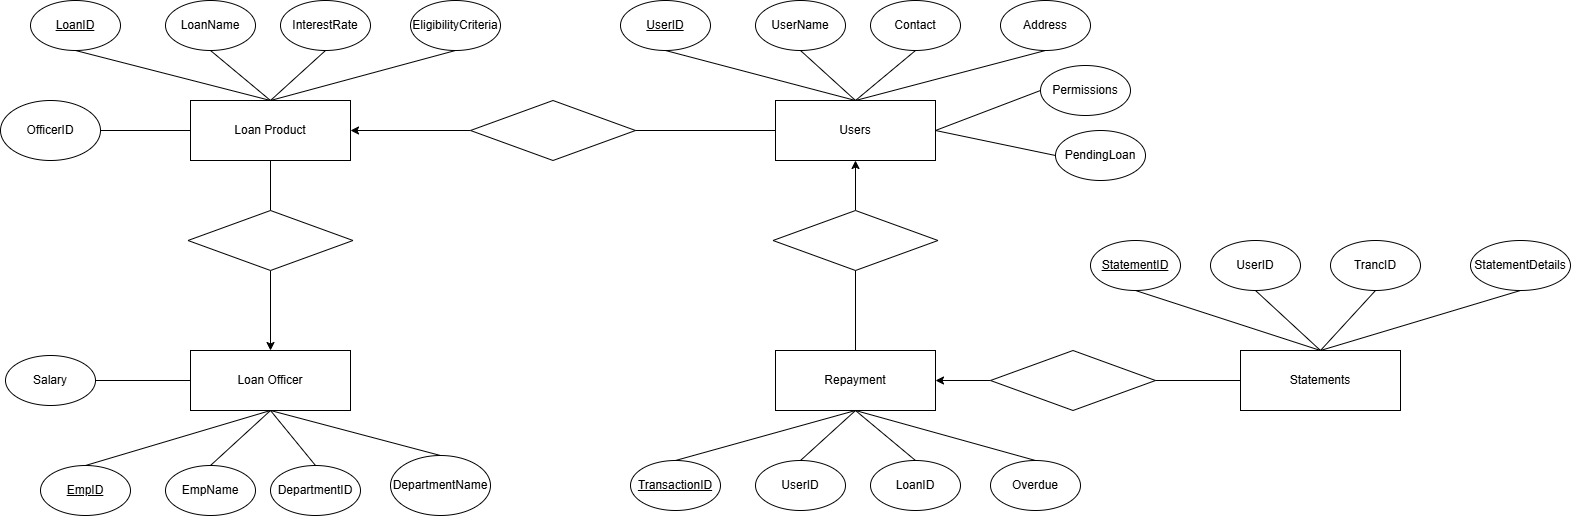

The diagram above was exported from draw.io. Its source (the exported page's mxGraphModel, read from the mxfile embedded in the PNG):
<mxGraphModel dx="2759" dy="1013" grid="1" gridSize="10" guides="1" tooltips="1" connect="1" arrows="1" fold="1" page="1" pageScale="1" pageWidth="850" pageHeight="1100" background="#ffffff" math="0" shadow="0" extFonts="Permanent Marker^https://fonts.googleapis.com/css?family=Permanent+Marker">
  <root>
    <mxCell id="0" />
    <mxCell id="1" parent="0" />
    <mxCell id="YnFcvcszC6jrbSksAGwI-1" value="Loan Product" style="rounded=0;whiteSpace=wrap;html=1;" vertex="1" parent="1">
      <mxGeometry x="-310" y="120" width="160" height="60" as="geometry" />
    </mxCell>
    <mxCell id="YnFcvcszC6jrbSksAGwI-2" value="EligibilityCriteria" style="ellipse;whiteSpace=wrap;html=1;" vertex="1" parent="1">
      <mxGeometry x="-90" y="20" width="90" height="50" as="geometry" />
    </mxCell>
    <mxCell id="YnFcvcszC6jrbSksAGwI-3" value="InterestRate" style="ellipse;whiteSpace=wrap;html=1;" vertex="1" parent="1">
      <mxGeometry x="-220" y="20" width="90" height="50" as="geometry" />
    </mxCell>
    <mxCell id="YnFcvcszC6jrbSksAGwI-4" value="LoanName" style="ellipse;whiteSpace=wrap;html=1;" vertex="1" parent="1">
      <mxGeometry x="-335" y="20" width="90" height="50" as="geometry" />
    </mxCell>
    <mxCell id="YnFcvcszC6jrbSksAGwI-5" value="&lt;u&gt;LoanID&lt;/u&gt;" style="ellipse;whiteSpace=wrap;html=1;" vertex="1" parent="1">
      <mxGeometry x="-470" y="20" width="90" height="50" as="geometry" />
    </mxCell>
    <mxCell id="YnFcvcszC6jrbSksAGwI-10" value="Statements" style="rounded=0;whiteSpace=wrap;html=1;" vertex="1" parent="1">
      <mxGeometry x="740" y="370" width="160" height="60" as="geometry" />
    </mxCell>
    <mxCell id="YnFcvcszC6jrbSksAGwI-12" value="StatementDetails" style="ellipse;whiteSpace=wrap;html=1;" vertex="1" parent="1">
      <mxGeometry x="970" y="260" width="100" height="50" as="geometry" />
    </mxCell>
    <mxCell id="YnFcvcszC6jrbSksAGwI-14" value="TrancID" style="ellipse;whiteSpace=wrap;html=1;" vertex="1" parent="1">
      <mxGeometry x="830" y="260" width="90" height="50" as="geometry" />
    </mxCell>
    <mxCell id="YnFcvcszC6jrbSksAGwI-16" value="UserID" style="ellipse;whiteSpace=wrap;html=1;" vertex="1" parent="1">
      <mxGeometry x="710" y="260" width="90" height="50" as="geometry" />
    </mxCell>
    <mxCell id="YnFcvcszC6jrbSksAGwI-18" value="&lt;u&gt;StatementID&lt;/u&gt;" style="ellipse;whiteSpace=wrap;html=1;" vertex="1" parent="1">
      <mxGeometry x="590" y="260" width="90" height="50" as="geometry" />
    </mxCell>
    <mxCell id="YnFcvcszC6jrbSksAGwI-19" value="Users" style="rounded=0;whiteSpace=wrap;html=1;" vertex="1" parent="1">
      <mxGeometry x="275" y="120" width="160" height="60" as="geometry" />
    </mxCell>
    <mxCell id="YnFcvcszC6jrbSksAGwI-21" value="Address" style="ellipse;whiteSpace=wrap;html=1;" vertex="1" parent="1">
      <mxGeometry x="500" y="20" width="90" height="50" as="geometry" />
    </mxCell>
    <mxCell id="YnFcvcszC6jrbSksAGwI-23" value="Contact" style="ellipse;whiteSpace=wrap;html=1;" vertex="1" parent="1">
      <mxGeometry x="370" y="20" width="90" height="50" as="geometry" />
    </mxCell>
    <mxCell id="YnFcvcszC6jrbSksAGwI-25" value="UserName" style="ellipse;whiteSpace=wrap;html=1;" vertex="1" parent="1">
      <mxGeometry x="255" y="20" width="90" height="50" as="geometry" />
    </mxCell>
    <mxCell id="YnFcvcszC6jrbSksAGwI-27" value="&lt;u&gt;UserID&lt;/u&gt;" style="ellipse;whiteSpace=wrap;html=1;" vertex="1" parent="1">
      <mxGeometry x="120" y="20" width="90" height="50" as="geometry" />
    </mxCell>
    <mxCell id="YnFcvcszC6jrbSksAGwI-28" value="Repayment" style="rounded=0;whiteSpace=wrap;html=1;" vertex="1" parent="1">
      <mxGeometry x="275" y="370" width="160" height="60" as="geometry" />
    </mxCell>
    <mxCell id="YnFcvcszC6jrbSksAGwI-30" value="Overdue" style="ellipse;whiteSpace=wrap;html=1;" vertex="1" parent="1">
      <mxGeometry x="490" y="480" width="90" height="50" as="geometry" />
    </mxCell>
    <mxCell id="YnFcvcszC6jrbSksAGwI-32" value="LoanID" style="ellipse;whiteSpace=wrap;html=1;" vertex="1" parent="1">
      <mxGeometry x="370" y="480" width="90" height="50" as="geometry" />
    </mxCell>
    <mxCell id="YnFcvcszC6jrbSksAGwI-34" value="UserID" style="ellipse;whiteSpace=wrap;html=1;" vertex="1" parent="1">
      <mxGeometry x="255" y="480" width="90" height="50" as="geometry" />
    </mxCell>
    <mxCell id="YnFcvcszC6jrbSksAGwI-36" value="&lt;u&gt;TransactionID&lt;/u&gt;" style="ellipse;whiteSpace=wrap;html=1;" vertex="1" parent="1">
      <mxGeometry x="130" y="480" width="90" height="50" as="geometry" />
    </mxCell>
    <mxCell id="YnFcvcszC6jrbSksAGwI-37" value="Loan Officer" style="rounded=0;whiteSpace=wrap;html=1;" vertex="1" parent="1">
      <mxGeometry x="-310" y="370" width="160" height="60" as="geometry" />
    </mxCell>
    <mxCell id="YnFcvcszC6jrbSksAGwI-39" value="DepartmentName" style="ellipse;whiteSpace=wrap;html=1;" vertex="1" parent="1">
      <mxGeometry x="-110" y="475" width="100" height="60" as="geometry" />
    </mxCell>
    <mxCell id="YnFcvcszC6jrbSksAGwI-41" value="DepartmentID" style="ellipse;whiteSpace=wrap;html=1;" vertex="1" parent="1">
      <mxGeometry x="-230" y="485" width="90" height="50" as="geometry" />
    </mxCell>
    <mxCell id="YnFcvcszC6jrbSksAGwI-43" value="EmpName" style="ellipse;whiteSpace=wrap;html=1;" vertex="1" parent="1">
      <mxGeometry x="-335" y="485" width="90" height="50" as="geometry" />
    </mxCell>
    <mxCell id="YnFcvcszC6jrbSksAGwI-45" value="&lt;u&gt;EmpID&lt;/u&gt;" style="ellipse;whiteSpace=wrap;html=1;" vertex="1" parent="1">
      <mxGeometry x="-460" y="485" width="90" height="50" as="geometry" />
    </mxCell>
    <mxCell id="YnFcvcszC6jrbSksAGwI-46" value="PendingLoan" style="ellipse;whiteSpace=wrap;html=1;" vertex="1" parent="1">
      <mxGeometry x="555" y="150" width="90" height="50" as="geometry" />
    </mxCell>
    <mxCell id="YnFcvcszC6jrbSksAGwI-47" value="Permissions" style="ellipse;whiteSpace=wrap;html=1;" vertex="1" parent="1">
      <mxGeometry x="540" y="85" width="90" height="50" as="geometry" />
    </mxCell>
    <mxCell id="YnFcvcszC6jrbSksAGwI-57" value="" style="endArrow=none;html=1;rounded=0;entryX=0.5;entryY=1;entryDx=0;entryDy=0;exitX=0.5;exitY=0;exitDx=0;exitDy=0;" edge="1" parent="1" source="YnFcvcszC6jrbSksAGwI-1" target="YnFcvcszC6jrbSksAGwI-2">
      <mxGeometry width="50" height="50" relative="1" as="geometry">
        <mxPoint x="-10" y="250" as="sourcePoint" />
        <mxPoint x="40" y="200" as="targetPoint" />
      </mxGeometry>
    </mxCell>
    <mxCell id="YnFcvcszC6jrbSksAGwI-58" value="" style="endArrow=none;html=1;rounded=0;entryX=0.5;entryY=1;entryDx=0;entryDy=0;exitX=0.5;exitY=0;exitDx=0;exitDy=0;" edge="1" parent="1" source="YnFcvcszC6jrbSksAGwI-1" target="YnFcvcszC6jrbSksAGwI-3">
      <mxGeometry width="50" height="50" relative="1" as="geometry">
        <mxPoint x="-50" y="170" as="sourcePoint" />
        <mxPoint y="120" as="targetPoint" />
      </mxGeometry>
    </mxCell>
    <mxCell id="YnFcvcszC6jrbSksAGwI-59" value="" style="endArrow=none;html=1;rounded=0;exitX=0.5;exitY=0;exitDx=0;exitDy=0;entryX=0.5;entryY=1;entryDx=0;entryDy=0;" edge="1" parent="1" source="YnFcvcszC6jrbSksAGwI-1" target="YnFcvcszC6jrbSksAGwI-4">
      <mxGeometry width="50" height="50" relative="1" as="geometry">
        <mxPoint x="-50" y="170" as="sourcePoint" />
        <mxPoint y="120" as="targetPoint" />
      </mxGeometry>
    </mxCell>
    <mxCell id="YnFcvcszC6jrbSksAGwI-60" value="" style="endArrow=none;html=1;rounded=0;exitX=0.5;exitY=0;exitDx=0;exitDy=0;entryX=0.5;entryY=1;entryDx=0;entryDy=0;" edge="1" parent="1" source="YnFcvcszC6jrbSksAGwI-1" target="YnFcvcszC6jrbSksAGwI-5">
      <mxGeometry width="50" height="50" relative="1" as="geometry">
        <mxPoint x="-50" y="170" as="sourcePoint" />
        <mxPoint y="120" as="targetPoint" />
      </mxGeometry>
    </mxCell>
    <mxCell id="YnFcvcszC6jrbSksAGwI-61" value="" style="endArrow=none;html=1;rounded=0;entryX=0.5;entryY=1;entryDx=0;entryDy=0;exitX=0.5;exitY=0;exitDx=0;exitDy=0;" edge="1" parent="1" source="YnFcvcszC6jrbSksAGwI-19" target="YnFcvcszC6jrbSksAGwI-21">
      <mxGeometry width="50" height="50" relative="1" as="geometry">
        <mxPoint x="330" y="180" as="sourcePoint" />
        <mxPoint x="380" y="130" as="targetPoint" />
      </mxGeometry>
    </mxCell>
    <mxCell id="YnFcvcszC6jrbSksAGwI-62" value="" style="endArrow=none;html=1;rounded=0;exitX=0.5;exitY=1;exitDx=0;exitDy=0;entryX=0.5;entryY=0;entryDx=0;entryDy=0;" edge="1" parent="1" source="YnFcvcszC6jrbSksAGwI-25" target="YnFcvcszC6jrbSksAGwI-19">
      <mxGeometry width="50" height="50" relative="1" as="geometry">
        <mxPoint x="330" y="180" as="sourcePoint" />
        <mxPoint x="380" y="130" as="targetPoint" />
      </mxGeometry>
    </mxCell>
    <mxCell id="YnFcvcszC6jrbSksAGwI-63" value="" style="endArrow=none;html=1;rounded=0;exitX=0.5;exitY=1;exitDx=0;exitDy=0;entryX=0.5;entryY=0;entryDx=0;entryDy=0;" edge="1" parent="1" source="YnFcvcszC6jrbSksAGwI-23" target="YnFcvcszC6jrbSksAGwI-19">
      <mxGeometry width="50" height="50" relative="1" as="geometry">
        <mxPoint x="330" y="180" as="sourcePoint" />
        <mxPoint x="380" y="130" as="targetPoint" />
      </mxGeometry>
    </mxCell>
    <mxCell id="YnFcvcszC6jrbSksAGwI-64" value="" style="endArrow=none;html=1;rounded=0;exitX=0.5;exitY=1;exitDx=0;exitDy=0;entryX=0.5;entryY=0;entryDx=0;entryDy=0;" edge="1" parent="1" source="YnFcvcszC6jrbSksAGwI-27" target="YnFcvcszC6jrbSksAGwI-19">
      <mxGeometry width="50" height="50" relative="1" as="geometry">
        <mxPoint x="330" y="180" as="sourcePoint" />
        <mxPoint x="380" y="130" as="targetPoint" />
      </mxGeometry>
    </mxCell>
    <mxCell id="YnFcvcszC6jrbSksAGwI-65" value="" style="endArrow=none;html=1;rounded=0;exitX=0;exitY=0.5;exitDx=0;exitDy=0;entryX=1;entryY=0.5;entryDx=0;entryDy=0;" edge="1" parent="1" source="YnFcvcszC6jrbSksAGwI-46" target="YnFcvcszC6jrbSksAGwI-19">
      <mxGeometry width="50" height="50" relative="1" as="geometry">
        <mxPoint x="330" y="180" as="sourcePoint" />
        <mxPoint x="380" y="130" as="targetPoint" />
      </mxGeometry>
    </mxCell>
    <mxCell id="YnFcvcszC6jrbSksAGwI-66" value="" style="endArrow=none;html=1;rounded=0;exitX=0;exitY=0.5;exitDx=0;exitDy=0;entryX=1;entryY=0.5;entryDx=0;entryDy=0;" edge="1" parent="1" source="YnFcvcszC6jrbSksAGwI-47" target="YnFcvcszC6jrbSksAGwI-19">
      <mxGeometry width="50" height="50" relative="1" as="geometry">
        <mxPoint x="330" y="180" as="sourcePoint" />
        <mxPoint x="380" y="130" as="targetPoint" />
      </mxGeometry>
    </mxCell>
    <mxCell id="YnFcvcszC6jrbSksAGwI-67" value="Salary" style="ellipse;whiteSpace=wrap;html=1;" vertex="1" parent="1">
      <mxGeometry x="-495" y="375" width="90" height="50" as="geometry" />
    </mxCell>
    <mxCell id="YnFcvcszC6jrbSksAGwI-68" value="" style="endArrow=none;html=1;rounded=0;exitX=0.5;exitY=0;exitDx=0;exitDy=0;entryX=0.5;entryY=1;entryDx=0;entryDy=0;" edge="1" parent="1" source="YnFcvcszC6jrbSksAGwI-45" target="YnFcvcszC6jrbSksAGwI-37">
      <mxGeometry width="50" height="50" relative="1" as="geometry">
        <mxPoint x="-300" y="360" as="sourcePoint" />
        <mxPoint x="-250" y="310" as="targetPoint" />
      </mxGeometry>
    </mxCell>
    <mxCell id="YnFcvcszC6jrbSksAGwI-69" value="" style="endArrow=none;html=1;rounded=0;exitX=0.5;exitY=0;exitDx=0;exitDy=0;entryX=0.5;entryY=1;entryDx=0;entryDy=0;" edge="1" parent="1" source="YnFcvcszC6jrbSksAGwI-43" target="YnFcvcszC6jrbSksAGwI-37">
      <mxGeometry width="50" height="50" relative="1" as="geometry">
        <mxPoint x="-300" y="360" as="sourcePoint" />
        <mxPoint x="-250" y="310" as="targetPoint" />
      </mxGeometry>
    </mxCell>
    <mxCell id="YnFcvcszC6jrbSksAGwI-70" value="" style="endArrow=none;html=1;rounded=0;entryX=0.5;entryY=0;entryDx=0;entryDy=0;exitX=0.5;exitY=1;exitDx=0;exitDy=0;" edge="1" parent="1" source="YnFcvcszC6jrbSksAGwI-37" target="YnFcvcszC6jrbSksAGwI-41">
      <mxGeometry width="50" height="50" relative="1" as="geometry">
        <mxPoint x="-300" y="360" as="sourcePoint" />
        <mxPoint x="-250" y="310" as="targetPoint" />
      </mxGeometry>
    </mxCell>
    <mxCell id="YnFcvcszC6jrbSksAGwI-71" value="" style="endArrow=none;html=1;rounded=0;entryX=0.5;entryY=0;entryDx=0;entryDy=0;exitX=0.5;exitY=1;exitDx=0;exitDy=0;" edge="1" parent="1" source="YnFcvcszC6jrbSksAGwI-37" target="YnFcvcszC6jrbSksAGwI-39">
      <mxGeometry width="50" height="50" relative="1" as="geometry">
        <mxPoint x="-300" y="360" as="sourcePoint" />
        <mxPoint x="-250" y="310" as="targetPoint" />
      </mxGeometry>
    </mxCell>
    <mxCell id="YnFcvcszC6jrbSksAGwI-72" value="" style="endArrow=none;html=1;rounded=0;entryX=1;entryY=0.5;entryDx=0;entryDy=0;exitX=0;exitY=0.5;exitDx=0;exitDy=0;" edge="1" parent="1" source="YnFcvcszC6jrbSksAGwI-37" target="YnFcvcszC6jrbSksAGwI-67">
      <mxGeometry width="50" height="50" relative="1" as="geometry">
        <mxPoint x="-300" y="360" as="sourcePoint" />
        <mxPoint x="-250" y="310" as="targetPoint" />
      </mxGeometry>
    </mxCell>
    <mxCell id="YnFcvcszC6jrbSksAGwI-73" value="" style="endArrow=none;html=1;rounded=0;exitX=0.5;exitY=1;exitDx=0;exitDy=0;entryX=0.5;entryY=0;entryDx=0;entryDy=0;" edge="1" parent="1" source="YnFcvcszC6jrbSksAGwI-28" target="YnFcvcszC6jrbSksAGwI-30">
      <mxGeometry width="50" height="50" relative="1" as="geometry">
        <mxPoint x="520" y="540" as="sourcePoint" />
        <mxPoint x="570" y="490" as="targetPoint" />
      </mxGeometry>
    </mxCell>
    <mxCell id="YnFcvcszC6jrbSksAGwI-74" value="" style="endArrow=none;html=1;rounded=0;exitX=0.5;exitY=1;exitDx=0;exitDy=0;entryX=0.5;entryY=0;entryDx=0;entryDy=0;" edge="1" parent="1" source="YnFcvcszC6jrbSksAGwI-28" target="YnFcvcszC6jrbSksAGwI-32">
      <mxGeometry width="50" height="50" relative="1" as="geometry">
        <mxPoint x="520" y="540" as="sourcePoint" />
        <mxPoint x="570" y="490" as="targetPoint" />
      </mxGeometry>
    </mxCell>
    <mxCell id="YnFcvcszC6jrbSksAGwI-75" value="" style="endArrow=none;html=1;rounded=0;exitX=0.5;exitY=1;exitDx=0;exitDy=0;entryX=0.5;entryY=0;entryDx=0;entryDy=0;" edge="1" parent="1" source="YnFcvcszC6jrbSksAGwI-28" target="YnFcvcszC6jrbSksAGwI-34">
      <mxGeometry width="50" height="50" relative="1" as="geometry">
        <mxPoint x="520" y="540" as="sourcePoint" />
        <mxPoint x="570" y="490" as="targetPoint" />
      </mxGeometry>
    </mxCell>
    <mxCell id="YnFcvcszC6jrbSksAGwI-76" value="" style="endArrow=none;html=1;rounded=0;exitX=0.5;exitY=1;exitDx=0;exitDy=0;entryX=0.5;entryY=0;entryDx=0;entryDy=0;" edge="1" parent="1" source="YnFcvcszC6jrbSksAGwI-28" target="YnFcvcszC6jrbSksAGwI-36">
      <mxGeometry width="50" height="50" relative="1" as="geometry">
        <mxPoint x="520" y="540" as="sourcePoint" />
        <mxPoint x="570" y="490" as="targetPoint" />
      </mxGeometry>
    </mxCell>
    <mxCell id="YnFcvcszC6jrbSksAGwI-77" value="" style="endArrow=none;html=1;rounded=0;exitX=0.5;exitY=1;exitDx=0;exitDy=0;entryX=0.5;entryY=0;entryDx=0;entryDy=0;" edge="1" parent="1" source="YnFcvcszC6jrbSksAGwI-18" target="YnFcvcszC6jrbSksAGwI-10">
      <mxGeometry width="50" height="50" relative="1" as="geometry">
        <mxPoint x="615" y="350" as="sourcePoint" />
        <mxPoint x="665" y="300" as="targetPoint" />
      </mxGeometry>
    </mxCell>
    <mxCell id="YnFcvcszC6jrbSksAGwI-78" value="" style="endArrow=none;html=1;rounded=0;exitX=0.5;exitY=1;exitDx=0;exitDy=0;entryX=0.5;entryY=0;entryDx=0;entryDy=0;" edge="1" parent="1" source="YnFcvcszC6jrbSksAGwI-12" target="YnFcvcszC6jrbSksAGwI-10">
      <mxGeometry width="50" height="50" relative="1" as="geometry">
        <mxPoint x="615" y="350" as="sourcePoint" />
        <mxPoint x="665" y="300" as="targetPoint" />
      </mxGeometry>
    </mxCell>
    <mxCell id="YnFcvcszC6jrbSksAGwI-79" value="" style="endArrow=none;html=1;rounded=0;exitX=0.5;exitY=0;exitDx=0;exitDy=0;entryX=0.5;entryY=1;entryDx=0;entryDy=0;" edge="1" parent="1" source="YnFcvcszC6jrbSksAGwI-10" target="YnFcvcszC6jrbSksAGwI-16">
      <mxGeometry width="50" height="50" relative="1" as="geometry">
        <mxPoint x="615" y="350" as="sourcePoint" />
        <mxPoint x="665" y="300" as="targetPoint" />
      </mxGeometry>
    </mxCell>
    <mxCell id="YnFcvcszC6jrbSksAGwI-80" value="" style="endArrow=none;html=1;rounded=0;entryX=0.5;entryY=1;entryDx=0;entryDy=0;exitX=0.5;exitY=0;exitDx=0;exitDy=0;" edge="1" parent="1" source="YnFcvcszC6jrbSksAGwI-10" target="YnFcvcszC6jrbSksAGwI-14">
      <mxGeometry width="50" height="50" relative="1" as="geometry">
        <mxPoint x="715" y="380" as="sourcePoint" />
        <mxPoint x="665" y="300" as="targetPoint" />
      </mxGeometry>
    </mxCell>
    <mxCell id="YnFcvcszC6jrbSksAGwI-81" value="OfficerID" style="ellipse;whiteSpace=wrap;html=1;" vertex="1" parent="1">
      <mxGeometry x="-500" y="120" width="100" height="60" as="geometry" />
    </mxCell>
    <mxCell id="YnFcvcszC6jrbSksAGwI-82" value="" style="endArrow=none;html=1;rounded=0;exitX=0;exitY=0.5;exitDx=0;exitDy=0;entryX=1;entryY=0.5;entryDx=0;entryDy=0;" edge="1" parent="1" source="YnFcvcszC6jrbSksAGwI-1" target="YnFcvcszC6jrbSksAGwI-81">
      <mxGeometry width="50" height="50" relative="1" as="geometry">
        <mxPoint x="160" y="430" as="sourcePoint" />
        <mxPoint x="210" y="380" as="targetPoint" />
      </mxGeometry>
    </mxCell>
    <mxCell id="YnFcvcszC6jrbSksAGwI-92" style="edgeStyle=orthogonalEdgeStyle;rounded=0;orthogonalLoop=1;jettySize=auto;html=1;exitX=0;exitY=0.5;exitDx=0;exitDy=0;entryX=1;entryY=0.5;entryDx=0;entryDy=0;" edge="1" parent="1" source="YnFcvcszC6jrbSksAGwI-85" target="YnFcvcszC6jrbSksAGwI-1">
      <mxGeometry relative="1" as="geometry" />
    </mxCell>
    <mxCell id="YnFcvcszC6jrbSksAGwI-85" value="" style="rhombus;whiteSpace=wrap;html=1;" vertex="1" parent="1">
      <mxGeometry x="-30" y="120" width="165" height="60" as="geometry" />
    </mxCell>
    <mxCell id="YnFcvcszC6jrbSksAGwI-101" style="edgeStyle=orthogonalEdgeStyle;rounded=0;orthogonalLoop=1;jettySize=auto;html=1;exitX=0.5;exitY=1;exitDx=0;exitDy=0;entryX=0.5;entryY=0;entryDx=0;entryDy=0;" edge="1" parent="1" source="YnFcvcszC6jrbSksAGwI-89" target="YnFcvcszC6jrbSksAGwI-37">
      <mxGeometry relative="1" as="geometry" />
    </mxCell>
    <mxCell id="YnFcvcszC6jrbSksAGwI-89" value="" style="rhombus;whiteSpace=wrap;html=1;" vertex="1" parent="1">
      <mxGeometry x="-312.5" y="230" width="165" height="60" as="geometry" />
    </mxCell>
    <mxCell id="YnFcvcszC6jrbSksAGwI-94" style="edgeStyle=orthogonalEdgeStyle;rounded=0;orthogonalLoop=1;jettySize=auto;html=1;exitX=0.5;exitY=0;exitDx=0;exitDy=0;entryX=0.5;entryY=1;entryDx=0;entryDy=0;" edge="1" parent="1" source="YnFcvcszC6jrbSksAGwI-90" target="YnFcvcszC6jrbSksAGwI-19">
      <mxGeometry relative="1" as="geometry" />
    </mxCell>
    <mxCell id="YnFcvcszC6jrbSksAGwI-90" value="" style="rhombus;whiteSpace=wrap;html=1;" vertex="1" parent="1">
      <mxGeometry x="272.5" y="230" width="165" height="60" as="geometry" />
    </mxCell>
    <mxCell id="YnFcvcszC6jrbSksAGwI-96" style="edgeStyle=orthogonalEdgeStyle;rounded=0;orthogonalLoop=1;jettySize=auto;html=1;exitX=0;exitY=0.5;exitDx=0;exitDy=0;entryX=1;entryY=0.5;entryDx=0;entryDy=0;" edge="1" parent="1" source="YnFcvcszC6jrbSksAGwI-91" target="YnFcvcszC6jrbSksAGwI-28">
      <mxGeometry relative="1" as="geometry" />
    </mxCell>
    <mxCell id="YnFcvcszC6jrbSksAGwI-91" value="" style="rhombus;whiteSpace=wrap;html=1;" vertex="1" parent="1">
      <mxGeometry x="490" y="370" width="165" height="60" as="geometry" />
    </mxCell>
    <mxCell id="YnFcvcszC6jrbSksAGwI-93" value="" style="endArrow=none;html=1;rounded=0;exitX=1;exitY=0.5;exitDx=0;exitDy=0;entryX=0;entryY=0.5;entryDx=0;entryDy=0;" edge="1" parent="1" source="YnFcvcszC6jrbSksAGwI-85" target="YnFcvcszC6jrbSksAGwI-19">
      <mxGeometry width="50" height="50" relative="1" as="geometry">
        <mxPoint x="150" y="380" as="sourcePoint" />
        <mxPoint x="200" y="330" as="targetPoint" />
      </mxGeometry>
    </mxCell>
    <mxCell id="YnFcvcszC6jrbSksAGwI-95" value="" style="endArrow=none;html=1;rounded=0;entryX=0.5;entryY=1;entryDx=0;entryDy=0;exitX=0.5;exitY=0;exitDx=0;exitDy=0;" edge="1" parent="1" source="YnFcvcszC6jrbSksAGwI-28" target="YnFcvcszC6jrbSksAGwI-90">
      <mxGeometry width="50" height="50" relative="1" as="geometry">
        <mxPoint x="210" y="360" as="sourcePoint" />
        <mxPoint x="260" y="310" as="targetPoint" />
      </mxGeometry>
    </mxCell>
    <mxCell id="YnFcvcszC6jrbSksAGwI-100" value="" style="endArrow=none;html=1;rounded=0;entryX=0;entryY=0.5;entryDx=0;entryDy=0;exitX=1;exitY=0.5;exitDx=0;exitDy=0;" edge="1" parent="1" source="YnFcvcszC6jrbSksAGwI-91" target="YnFcvcszC6jrbSksAGwI-10">
      <mxGeometry width="50" height="50" relative="1" as="geometry">
        <mxPoint x="480" y="510" as="sourcePoint" />
        <mxPoint x="530" y="460" as="targetPoint" />
      </mxGeometry>
    </mxCell>
    <mxCell id="YnFcvcszC6jrbSksAGwI-102" value="" style="endArrow=none;html=1;rounded=0;entryX=0.5;entryY=1;entryDx=0;entryDy=0;" edge="1" parent="1" source="YnFcvcszC6jrbSksAGwI-89" target="YnFcvcszC6jrbSksAGwI-1">
      <mxGeometry width="50" height="50" relative="1" as="geometry">
        <mxPoint x="-140" y="390" as="sourcePoint" />
        <mxPoint x="-90" y="340" as="targetPoint" />
      </mxGeometry>
    </mxCell>
  </root>
</mxGraphModel>